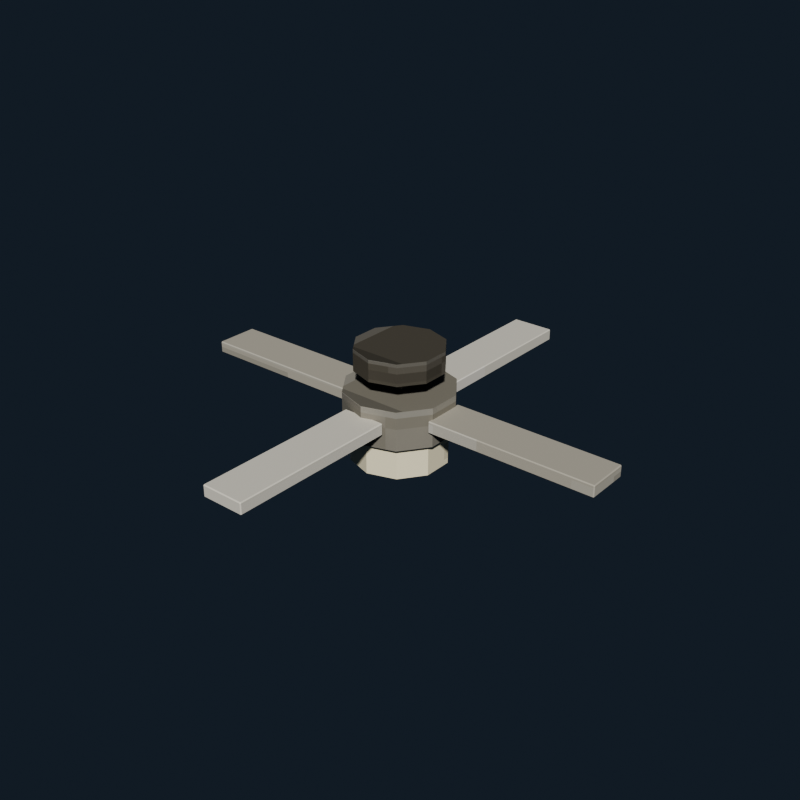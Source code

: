 # Source: ceiling_fan_ivory.blend  (saved by Blender 5.2.44; exported with 4.5.12 LTS)
import bpy
from mathutils import Matrix  # noqa: F401  (used for matrix-valued properties, if any)

bpy.ops.wm.read_factory_settings(use_empty=True)
scene = bpy.context.scene
scene.name = 'Scene'

# ---- collections
col_collection = bpy.data.collections.new('Collection'); scene.collection.children.link(col_collection)

# ---- images (referenced by path relative to the original .blend; pixels are not part of the script)
import os
ASSET_DIR = os.environ.get("B2B_ASSET_DIR", "")  # directory of the original .blend (textures are referenced by path, not embedded)
HERE = os.path.dirname(os.path.abspath(__file__))  # packed textures are extracted next to this script under _unpacked/

def load_image(name, relpath, width, height, colorspace="sRGB"):
    """Load a texture the original file referenced (path relative to the .blend, or extracted next to this script)."""
    p = next((c for c in (os.path.join(HERE, relpath), os.path.join(ASSET_DIR, relpath)) if relpath and os.path.exists(c)), "")
    if p:
        img = bpy.data.images.load(p, check_existing=True)
        img.name = name
    else:  # same state as the original file: an image datablock whose file is absent (Cycles renders it pink)
        img = bpy.data.images.new(name, width, height)
        img.source = "FILE"
        img.filepath = "//" + (relpath or name)
    img.colorspace_settings.name = colorspace
    return img
img_ceiling_fan_ivory_pixel_atlas = load_image('ceiling_fan_ivory_pixel_atlas', '_unpacked/ceiling_fan_ivory_pixel_atlas.0e441668.png', 96, 16, 'sRGB')

# ---- materials (node trees are filled in below, after node groups)
mat_ceiling_fan_ivory_pixel_paint = bpy.data.materials.new('Ceiling Fan Ivory pixel paint')

# ---- material node trees
mat_ceiling_fan_ivory_pixel_paint.use_nodes = True; mat_ceiling_fan_ivory_pixel_paint.node_tree.nodes.clear()
_N = mat_ceiling_fan_ivory_pixel_paint.node_tree.nodes; _L = mat_ceiling_fan_ivory_pixel_paint.node_tree.links
n0 = _N.new('ShaderNodeBsdfPrincipled'); n0.name = 'Principled BSDF'; n0.location = (-200, 100)
n0.inputs[1].default_value = 0.14
n0.inputs[2].default_value = 0.76
n0.inputs[10].default_value = 0.005
n1 = _N.new('ShaderNodeOutputMaterial'); n1.name = 'Material Output'; n1.location = (200, 100)
n2 = _N.new('ShaderNodeTexImage'); n2.name = 'Image Texture'; n2.location = (0, 0)
n2.image = img_ceiling_fan_ivory_pixel_atlas
n2.interpolation = 'Closest'
_L.new(n0.outputs[0], n1.inputs[0])
_L.new(n2.outputs[0], n0.inputs[0])
n1.is_active_output = True

# ---- world
world_world = bpy.data.worlds.new('World'); scene.world = world_world
world_world.use_nodes = True; world_world.node_tree.nodes.clear()
_N = world_world.node_tree.nodes; _L = world_world.node_tree.links
n0 = _N.new('ShaderNodeOutputWorld'); n0.name = 'World Output'; n0.location = (200, 100)
n1 = _N.new('ShaderNodeBackground'); n1.name = 'Background'; n1.location = (-200, 100)
n1.inputs[0].default_value = (0.04314, 0.06275, 0.09412, 1.0)
n1.inputs[1].default_value = 0.36
_L.new(n1.outputs[0], n0.inputs[0])
n0.is_active_output = True
world_world.color = (0.05088, 0.05088, 0.05088)
world_world.sun_shadow_jitter_overblur = 0.0

# ---- meshes
me_cylinder = bpy.data.meshes.new('Cylinder')
me_cylinder.from_pydata([(0.0, 0.2, -0.05), (0.0, 0.2, 0.05), (0.1176, 0.1618, -0.05), (0.1176, 0.1618, 0.05), (0.1902, 0.0618, -0.05), (0.1902, 0.0618, 0.05), (0.1902, -0.0618, -0.05), (0.1902, -0.0618, 0.05), (0.1176, -0.1618, -0.05), (0.1176, -0.1618, 0.05), (0.0, -0.2, -0.05), (0.0, -0.2, 0.05), (-0.1176, -0.1618, -0.05), (-0.1176, -0.1618, 0.05), (-0.1902, -0.0618, -0.05), (-0.1902, -0.0618, 0.05), (-0.1902, 0.0618, -0.05), (-0.1902, 0.0618, 0.05), (-0.1176, 0.1618, -0.05), (-0.1176, 0.1618, 0.05)], [], [(0, 1, 3, 2), (2, 3, 5, 4), (4, 5, 7, 6), (6, 7, 9, 8), (8, 9, 11, 10), (10, 11, 13, 12), (12, 13, 15, 14), (14, 15, 17, 16), (3, 1, 19, 17, 15, 13, 11, 9, 7, 5), (16, 17, 19, 18), (18, 19, 1, 0), (0, 2, 4, 6, 8, 10, 12, 14, 16, 18)])
_uv = me_cylinder.uv_layers.new(name='UVMap')
_uv.uv.foreach_set('vector', [0.3242, 0.5, 0.3242, 0.945, 0.3093, 0.945, 0.3093, 0.5, 0.3093, 0.5, 0.3093, 0.945, 0.2945, 0.945, 0.2945, 0.5, 0.2945, 0.5, 0.2945, 0.945, 0.2797, 0.945, 0.2797, 0.5, 0.2797, 0.5, 0.2797, 0.945, 0.2648, 0.945, 0.2648, 0.5, 0.2648, 0.5, 0.2648, 0.945, 0.25, 0.945, 0.25, 0.5, 0.25, 0.5, 0.25, 0.945, 0.2352, 0.945, 0.2352, 0.5, 0.2352, 0.5, 0.2352, 0.945, 0.2203, 0.945, 0.2203, 0.5, 0.2203, 0.5, 0.2203, 0.945, 0.2055, 0.945, 0.2055, 0.5, 0.2338, 0.4503, 0.2129, 0.4911, 0.192, 0.4503, 0.1791, 0.3435, 0.1791, 0.2115, 0.192, 0.1047, 0.2129, 0.0639, 0.2338, 0.1047, 0.2468, 0.2115, 0.2468, 0.3435, 0.2055, 0.5, 0.2055, 0.945, 0.1907, 0.945, 0.1907, 0.5, 0.1907, 0.5, 0.1907, 0.945, 0.1758, 0.945, 0.1758, 0.5, 0.2871, 0.4911, 0.308, 0.4503, 0.3209, 0.3435, 0.3209, 0.2115, 0.308, 0.1047, 0.2871, 0.0639, 0.2662, 0.1047, 0.2532, 0.2115, 0.2532, 0.3435, 0.2662, 0.4503])
me_cylinder.materials.append(mat_ceiling_fan_ivory_pixel_paint)
me_cylinder.update()
me_cube = bpy.data.meshes.new('Cube')
me_cube.from_pydata([(-0.034, -0.034, -0.09), (-0.034, -0.035, -0.089), (-0.035, -0.034, -0.089), (-0.034, -0.035, 0.089), (-0.034, -0.034, 0.09), (-0.035, -0.034, 0.089), (-0.034, 0.034, -0.09), (-0.035, 0.034, -0.089), (-0.034, 0.035, -0.089), (-0.034, 0.034, 0.09), (-0.034, 0.035, 0.089), (-0.035, 0.034, 0.089), (0.034, -0.034, -0.09), (0.035, -0.034, -0.089), (0.034, -0.035, -0.089), (0.034, -0.034, 0.09), (0.034, -0.035, 0.089), (0.035, -0.034, 0.089), (0.034, 0.034, -0.09), (0.034, 0.035, -0.089), (0.035, 0.034, -0.089), (0.034, 0.034, 0.09), (0.035, 0.034, 0.089), (0.034, 0.035, 0.089)], [], [(0, 1, 2), (3, 4, 5), (6, 7, 8), (9, 10, 11), (12, 13, 14), (15, 16, 17), (18, 19, 20), (21, 22, 23), (6, 0, 2, 7), (1, 3, 5, 2), (4, 9, 11, 5), (10, 8, 7, 11), (18, 6, 8, 19), (9, 21, 23, 10), (22, 20, 19, 23), (12, 18, 20, 13), (21, 15, 17, 22), (16, 14, 13, 17), (0, 12, 14, 1), (15, 4, 3, 16), (6, 18, 12, 0), (2, 5, 11, 7), (14, 16, 3, 1), (21, 9, 4, 15), (8, 10, 23, 19), (20, 22, 17, 13)])
_uv = me_cube.uv_layers.new(name='UVMap')
_uv.uv.foreach_set('vector', [0.3616, 0.7193, 0.3616, 0.7225, 0.361, 0.7193, 0.435, 0.9418, 0.4352, 0.9418, 0.435, 0.945, 0.3616, 0.5032, 0.361, 0.5032, 0.3616, 0.5, 0.4352, 0.2786, 0.435, 0.2807, 0.435, 0.2751, 0.3976, 0.7193, 0.3983, 0.7193, 0.398, 0.7241, 0.4355, 0.7225, 0.435, 0.7257, 0.435, 0.7201, 0.3976, 0.5032, 0.398, 0.4984, 0.3983, 0.5032, 0.4355, 0.5016, 0.435, 0.5032, 0.435, 0.4976, 0.3616, 0.5032, 0.3616, 0.7193, 0.361, 0.7193, 0.361, 0.5032, 0.3983, 0.055, 0.435, 0.055, 0.435, 0.05818, 0.3983, 0.05818, 0.4352, 0.05818, 0.4352, 0.2786, 0.435, 0.2751, 0.435, 0.05818, 0.435, 0.2807, 0.3983, 0.2807, 0.3983, 0.2743, 0.435, 0.2751, 0.3976, 0.5032, 0.3616, 0.5032, 0.3616, 0.5, 0.398, 0.4984, 0.4352, 0.2786, 0.4355, 0.5016, 0.435, 0.4976, 0.435, 0.2807, 0.435, 0.5032, 0.3983, 0.5032, 0.398, 0.4984, 0.435, 0.4976, 0.3976, 0.7193, 0.3976, 0.5032, 0.3983, 0.5032, 0.3983, 0.7193, 0.4355, 0.5016, 0.4355, 0.7225, 0.435, 0.7201, 0.435, 0.5032, 0.435, 0.7257, 0.398, 0.7241, 0.3983, 0.7193, 0.435, 0.7201, 0.3616, 0.7193, 0.3976, 0.7193, 0.398, 0.7241, 0.3616, 0.7225, 0.4355, 0.7225, 0.4352, 0.9418, 0.435, 0.9418, 0.435, 0.7257, 0.3616, 0.5032, 0.3976, 0.5032, 0.3976, 0.7193, 0.3616, 0.7193, 0.3983, 0.05818, 0.435, 0.05818, 0.435, 0.2751, 0.3983, 0.2743, 0.398, 0.7241, 0.435, 0.7257, 0.435, 0.9418, 0.3983, 0.9418, 0.4355, 0.5016, 0.4718, 0.5032, 0.4718, 0.7193, 0.4355, 0.7225, 0.3983, 0.2807, 0.435, 0.2807, 0.435, 0.4976, 0.398, 0.4984, 0.3983, 0.5032, 0.435, 0.5032, 0.435, 0.7201, 0.3983, 0.7193])
me_cube.materials.append(mat_ceiling_fan_ivory_pixel_paint)
me_cube.update()
me_cylinder_001 = bpy.data.meshes.new('Cylinder.001')
me_cylinder_001.from_pydata([(0.0, 0.25, -0.09), (0.0, 0.25, 0.09), (0.1469, 0.2023, -0.09), (0.1469, 0.2023, 0.09), (0.2378, 0.07725, -0.09), (0.2378, 0.07725, 0.09), (0.2378, -0.07725, -0.09), (0.2378, -0.07725, 0.09), (0.1469, -0.2023, -0.09), (0.1469, -0.2023, 0.09), (0.0, -0.25, -0.09), (0.0, -0.25, 0.09), (-0.1469, -0.2023, -0.09), (-0.1469, -0.2023, 0.09), (-0.2378, -0.07725, -0.09), (-0.2378, -0.07725, 0.09), (-0.2378, 0.07725, -0.09), (-0.2378, 0.07725, 0.09), (-0.1469, 0.2023, -0.09), (-0.1469, 0.2023, 0.09)], [], [(0, 1, 3, 2), (2, 3, 5, 4), (4, 5, 7, 6), (6, 7, 9, 8), (8, 9, 11, 10), (10, 11, 13, 12), (12, 13, 15, 14), (14, 15, 17, 16), (3, 1, 19, 17, 15, 13, 11, 9, 7, 5), (16, 17, 19, 18), (18, 19, 1, 0), (0, 2, 4, 6, 8, 10, 12, 14, 16, 18)])
_uv = me_cylinder_001.uv_layers.new(name='UVMap')
_uv.uv.foreach_set('vector', [0.4908, 0.5, 0.4908, 0.945, 0.476, 0.945, 0.476, 0.5, 0.476, 0.5, 0.476, 0.945, 0.4612, 0.945, 0.4612, 0.5, 0.4612, 0.5, 0.4612, 0.945, 0.4463, 0.945, 0.4463, 0.5, 0.4463, 0.5, 0.4463, 0.945, 0.4315, 0.945, 0.4315, 0.5, 0.4315, 0.5, 0.4315, 0.945, 0.4167, 0.945, 0.4167, 0.5, 0.4167, 0.5, 0.4167, 0.945, 0.4018, 0.945, 0.4018, 0.5, 0.4018, 0.5, 0.4018, 0.945, 0.387, 0.945, 0.387, 0.5, 0.387, 0.5, 0.387, 0.945, 0.3722, 0.945, 0.3722, 0.5, 0.4005, 0.4503, 0.3796, 0.4911, 0.3587, 0.4503, 0.3457, 0.3435, 0.3457, 0.2115, 0.3587, 0.1047, 0.3796, 0.0639, 0.4005, 0.1047, 0.4134, 0.2115, 0.4134, 0.3435, 0.3722, 0.5, 0.3722, 0.945, 0.3573, 0.945, 0.3573, 0.5, 0.3573, 0.5, 0.3573, 0.945, 0.3425, 0.945, 0.3425, 0.5, 0.4538, 0.4911, 0.4747, 0.4503, 0.4876, 0.3435, 0.4876, 0.2115, 0.4747, 0.1047, 0.4538, 0.0639, 0.4328, 0.1047, 0.4199, 0.2115, 0.4199, 0.3435, 0.4328, 0.4503])
me_cylinder_001.materials.append(mat_ceiling_fan_ivory_pixel_paint)
me_cylinder_001.update()
me_cube_001 = bpy.data.meshes.new('Cube.001')
me_cube_001.from_pydata([(-0.386, -0.096, -0.0275), (-0.386, -0.1, -0.0235), (-0.39, -0.096, -0.0235), (-0.386, -0.1, 0.0235), (-0.386, -0.096, 0.0275), (-0.39, -0.096, 0.0235), (-0.386, 0.096, -0.0275), (-0.39, 0.096, -0.0235), (-0.386, 0.1, -0.0235), (-0.386, 0.096, 0.0275), (-0.386, 0.1, 0.0235), (-0.39, 0.096, 0.0235), (0.386, -0.096, -0.0275), (0.39, -0.096, -0.0235), (0.386, -0.1, -0.0235), (0.386, -0.096, 0.0275), (0.386, -0.1, 0.0235), (0.39, -0.096, 0.0235), (0.386, 0.096, -0.0275), (0.386, 0.1, -0.0235), (0.39, 0.096, -0.0235), (0.386, 0.096, 0.0275), (0.39, 0.096, 0.0235), (0.386, 0.1, 0.0235)], [], [(0, 1, 2), (3, 4, 5), (6, 7, 8), (9, 10, 11), (12, 13, 14), (15, 16, 17), (18, 19, 20), (21, 22, 23), (6, 0, 2, 7), (1, 3, 5, 2), (4, 9, 11, 5), (10, 8, 7, 11), (18, 6, 8, 19), (9, 21, 23, 10), (22, 20, 19, 23), (12, 18, 20, 13), (21, 15, 17, 22), (16, 14, 13, 17), (0, 12, 14, 1), (15, 4, 3, 16), (6, 18, 12, 0), (2, 5, 11, 7), (14, 16, 3, 1), (21, 9, 4, 15), (8, 10, 23, 19), (20, 22, 17, 13)])
_uv = me_cube_001.uv_layers.new(name='UVMap')
_uv.uv.foreach_set('vector', [0.5279, 0.7181, 0.5279, 0.7225, 0.5277, 0.7181, 0.5992, 0.9439, 0.6019, 0.9439, 0.5992, 0.945, 0.5279, 0.5045, 0.5277, 0.5045, 0.5279, 0.5, 0.6019, 0.2768, 0.5992, 0.2786, 0.5992, 0.2742, 0.5646, 0.7181, 0.5668, 0.7181, 0.566, 0.7231, 0.602, 0.7208, 0.5992, 0.7236, 0.5992, 0.7192, 0.5646, 0.5045, 0.566, 0.4994, 0.5668, 0.5045, 0.602, 0.5031, 0.5992, 0.5045, 0.5992, 0.4991, 0.5279, 0.5045, 0.5279, 0.7181, 0.5277, 0.7181, 0.5277, 0.5045, 0.5675, 0.055, 0.5992, 0.055, 0.5992, 0.05945, 0.5675, 0.05945, 0.6019, 0.05945, 0.6019, 0.2768, 0.5992, 0.2742, 0.5992, 0.05945, 0.5992, 0.2786, 0.5675, 0.2786, 0.5675, 0.2731, 0.5992, 0.2742, 0.5646, 0.5045, 0.5279, 0.5045, 0.5279, 0.5, 0.566, 0.4994, 0.6019, 0.2768, 0.602, 0.5031, 0.5992, 0.4991, 0.5992, 0.2786, 0.5992, 0.5045, 0.5668, 0.5045, 0.566, 0.4994, 0.5992, 0.4991, 0.5646, 0.7181, 0.5646, 0.5045, 0.5668, 0.5045, 0.5668, 0.7181, 0.602, 0.5031, 0.602, 0.7208, 0.5992, 0.7192, 0.5992, 0.5045, 0.5992, 0.7236, 0.566, 0.7231, 0.5668, 0.7181, 0.5992, 0.7192, 0.5279, 0.7181, 0.5646, 0.7181, 0.566, 0.7231, 0.5279, 0.7225, 0.602, 0.7208, 0.6019, 0.9439, 0.5992, 0.9439, 0.5992, 0.7236, 0.5279, 0.5045, 0.5646, 0.5045, 0.5646, 0.7181, 0.5279, 0.7181, 0.5675, 0.05945, 0.5992, 0.05945, 0.5992, 0.2742, 0.5675, 0.2731, 0.566, 0.7231, 0.5992, 0.7236, 0.5992, 0.9439, 0.5675, 0.9439, 0.602, 0.5031, 0.6388, 0.5045, 0.6388, 0.7181, 0.602, 0.7208, 0.5675, 0.2786, 0.5992, 0.2786, 0.5992, 0.4991, 0.566, 0.4994, 0.5668, 0.5045, 0.5992, 0.5045, 0.5992, 0.7192, 0.5668, 0.7181])
me_cube_001.materials.append(mat_ceiling_fan_ivory_pixel_paint)
me_cube_001.update()
me_cube_002 = bpy.data.meshes.new('Cube.002')
me_cube_002.from_pydata([(-0.386, -0.096, -0.0275), (-0.386, -0.1, -0.0235), (-0.39, -0.096, -0.0235), (-0.386, -0.1, 0.0235), (-0.386, -0.096, 0.0275), (-0.39, -0.096, 0.0235), (-0.386, 0.096, -0.0275), (-0.39, 0.096, -0.0235), (-0.386, 0.1, -0.0235), (-0.386, 0.096, 0.0275), (-0.386, 0.1, 0.0235), (-0.39, 0.096, 0.0235), (0.386, -0.096, -0.0275), (0.39, -0.096, -0.0235), (0.386, -0.1, -0.0235), (0.386, -0.096, 0.0275), (0.386, -0.1, 0.0235), (0.39, -0.096, 0.0235), (0.386, 0.096, -0.0275), (0.386, 0.1, -0.0235), (0.39, 0.096, -0.0235), (0.386, 0.096, 0.0275), (0.39, 0.096, 0.0235), (0.386, 0.1, 0.0235)], [], [(0, 1, 2), (3, 4, 5), (6, 7, 8), (9, 10, 11), (12, 13, 14), (15, 16, 17), (18, 19, 20), (21, 22, 23), (6, 0, 2, 7), (1, 3, 5, 2), (4, 9, 11, 5), (10, 8, 7, 11), (18, 6, 8, 19), (9, 21, 23, 10), (22, 20, 19, 23), (12, 18, 20, 13), (21, 15, 17, 22), (16, 14, 13, 17), (0, 12, 14, 1), (15, 4, 3, 16), (6, 18, 12, 0), (2, 5, 11, 7), (14, 16, 3, 1), (21, 9, 4, 15), (8, 10, 23, 19), (20, 22, 17, 13)])
_uv = me_cube_002.uv_layers.new(name='UVMap')
_uv.uv.foreach_set('vector', [0.6946, 0.7181, 0.6946, 0.7225, 0.6944, 0.7181, 0.7658, 0.9439, 0.7685, 0.9439, 0.7658, 0.945, 0.6946, 0.5045, 0.6944, 0.5045, 0.6946, 0.5, 0.7685, 0.2768, 0.7658, 0.2786, 0.7658, 0.2742, 0.7313, 0.7181, 0.7335, 0.7181, 0.7327, 0.7231, 0.7686, 0.7208, 0.7658, 0.7236, 0.7658, 0.7192, 0.7313, 0.5045, 0.7327, 0.4994, 0.7335, 0.5045, 0.7686, 0.5031, 0.7658, 0.5045, 0.7658, 0.4991, 0.6946, 0.5045, 0.6946, 0.7181, 0.6944, 0.7181, 0.6944, 0.5045, 0.7342, 0.055, 0.7658, 0.055, 0.7658, 0.05945, 0.7342, 0.05945, 0.7685, 0.05945, 0.7685, 0.2768, 0.7658, 0.2742, 0.7658, 0.05945, 0.7658, 0.2786, 0.7342, 0.2786, 0.7342, 0.2731, 0.7658, 0.2742, 0.7313, 0.5045, 0.6946, 0.5045, 0.6946, 0.5, 0.7327, 0.4994, 0.7685, 0.2768, 0.7686, 0.5031, 0.7658, 0.4991, 0.7658, 0.2786, 0.7658, 0.5045, 0.7335, 0.5045, 0.7327, 0.4994, 0.7658, 0.4991, 0.7313, 0.7181, 0.7313, 0.5045, 0.7335, 0.5045, 0.7335, 0.7181, 0.7686, 0.5031, 0.7686, 0.7208, 0.7658, 0.7192, 0.7658, 0.5045, 0.7658, 0.7236, 0.7327, 0.7231, 0.7335, 0.7181, 0.7658, 0.7192, 0.6946, 0.7181, 0.7313, 0.7181, 0.7327, 0.7231, 0.6946, 0.7225, 0.7686, 0.7208, 0.7685, 0.9439, 0.7658, 0.9439, 0.7658, 0.7236, 0.6946, 0.5045, 0.7313, 0.5045, 0.7313, 0.7181, 0.6946, 0.7181, 0.7342, 0.05945, 0.7658, 0.05945, 0.7658, 0.2742, 0.7342, 0.2731, 0.7327, 0.7231, 0.7658, 0.7236, 0.7658, 0.9439, 0.7342, 0.9439, 0.7686, 0.5031, 0.8054, 0.5045, 0.8054, 0.7181, 0.7686, 0.7208, 0.7342, 0.2786, 0.7658, 0.2786, 0.7658, 0.4991, 0.7327, 0.4994, 0.7335, 0.5045, 0.7658, 0.5045, 0.7658, 0.7192, 0.7335, 0.7181])
me_cube_002.materials.append(mat_ceiling_fan_ivory_pixel_paint)
me_cube_002.update()
me_cube_003 = bpy.data.meshes.new('Cube.003')
me_cube_003.from_pydata([(-0.386, -0.096, -0.0275), (-0.386, -0.1, -0.0235), (-0.39, -0.096, -0.0235), (-0.386, -0.1, 0.0235), (-0.386, -0.096, 0.0275), (-0.39, -0.096, 0.0235), (-0.386, 0.096, -0.0275), (-0.39, 0.096, -0.0235), (-0.386, 0.1, -0.0235), (-0.386, 0.096, 0.0275), (-0.386, 0.1, 0.0235), (-0.39, 0.096, 0.0235), (0.386, -0.096, -0.0275), (0.39, -0.096, -0.0235), (0.386, -0.1, -0.0235), (0.386, -0.096, 0.0275), (0.386, -0.1, 0.0235), (0.39, -0.096, 0.0235), (0.386, 0.096, -0.0275), (0.386, 0.1, -0.0235), (0.39, 0.096, -0.0235), (0.386, 0.096, 0.0275), (0.39, 0.096, 0.0235), (0.386, 0.1, 0.0235)], [], [(0, 1, 2), (3, 4, 5), (6, 7, 8), (9, 10, 11), (12, 13, 14), (15, 16, 17), (18, 19, 20), (21, 22, 23), (6, 0, 2, 7), (1, 3, 5, 2), (4, 9, 11, 5), (10, 8, 7, 11), (18, 6, 8, 19), (9, 21, 23, 10), (22, 20, 19, 23), (12, 18, 20, 13), (21, 15, 17, 22), (16, 14, 13, 17), (0, 12, 14, 1), (15, 4, 3, 16), (6, 18, 12, 0), (2, 5, 11, 7), (14, 16, 3, 1), (21, 9, 4, 15), (8, 10, 23, 19), (20, 22, 17, 13)])
_uv = me_cube_003.uv_layers.new(name='UVMap')
_uv.uv.foreach_set('vector', [0.5279, 0.7181, 0.5279, 0.7225, 0.5277, 0.7181, 0.5992, 0.9439, 0.6019, 0.9439, 0.5992, 0.945, 0.5279, 0.5045, 0.5277, 0.5045, 0.5279, 0.5, 0.6019, 0.2768, 0.5992, 0.2786, 0.5992, 0.2742, 0.5646, 0.7181, 0.5668, 0.7181, 0.566, 0.7231, 0.602, 0.7208, 0.5992, 0.7236, 0.5992, 0.7192, 0.5646, 0.5045, 0.566, 0.4994, 0.5668, 0.5045, 0.602, 0.5031, 0.5992, 0.5045, 0.5992, 0.4991, 0.5279, 0.5045, 0.5279, 0.7181, 0.5277, 0.7181, 0.5277, 0.5045, 0.5675, 0.055, 0.5992, 0.055, 0.5992, 0.05945, 0.5675, 0.05945, 0.6019, 0.05945, 0.6019, 0.2768, 0.5992, 0.2742, 0.5992, 0.05945, 0.5992, 0.2786, 0.5675, 0.2786, 0.5675, 0.2731, 0.5992, 0.2742, 0.5646, 0.5045, 0.5279, 0.5045, 0.5279, 0.5, 0.566, 0.4994, 0.6019, 0.2768, 0.602, 0.5031, 0.5992, 0.4991, 0.5992, 0.2786, 0.5992, 0.5045, 0.5668, 0.5045, 0.566, 0.4994, 0.5992, 0.4991, 0.5646, 0.7181, 0.5646, 0.5045, 0.5668, 0.5045, 0.5668, 0.7181, 0.602, 0.5031, 0.602, 0.7208, 0.5992, 0.7192, 0.5992, 0.5045, 0.5992, 0.7236, 0.566, 0.7231, 0.5668, 0.7181, 0.5992, 0.7192, 0.5279, 0.7181, 0.5646, 0.7181, 0.566, 0.7231, 0.5279, 0.7225, 0.602, 0.7208, 0.6019, 0.9439, 0.5992, 0.9439, 0.5992, 0.7236, 0.5279, 0.5045, 0.5646, 0.5045, 0.5646, 0.7181, 0.5279, 0.7181, 0.5675, 0.05945, 0.5992, 0.05945, 0.5992, 0.2742, 0.5675, 0.2731, 0.566, 0.7231, 0.5992, 0.7236, 0.5992, 0.9439, 0.5675, 0.9439, 0.602, 0.5031, 0.6388, 0.5045, 0.6388, 0.7181, 0.602, 0.7208, 0.5675, 0.2786, 0.5992, 0.2786, 0.5992, 0.4991, 0.566, 0.4994, 0.5668, 0.5045, 0.5992, 0.5045, 0.5992, 0.7192, 0.5668, 0.7181])
me_cube_003.materials.append(mat_ceiling_fan_ivory_pixel_paint)
me_cube_003.update()
me_cube_004 = bpy.data.meshes.new('Cube.004')
me_cube_004.from_pydata([(-0.386, -0.096, -0.0275), (-0.386, -0.1, -0.0235), (-0.39, -0.096, -0.0235), (-0.386, -0.1, 0.0235), (-0.386, -0.096, 0.0275), (-0.39, -0.096, 0.0235), (-0.386, 0.096, -0.0275), (-0.39, 0.096, -0.0235), (-0.386, 0.1, -0.0235), (-0.386, 0.096, 0.0275), (-0.386, 0.1, 0.0235), (-0.39, 0.096, 0.0235), (0.386, -0.096, -0.0275), (0.39, -0.096, -0.0235), (0.386, -0.1, -0.0235), (0.386, -0.096, 0.0275), (0.386, -0.1, 0.0235), (0.39, -0.096, 0.0235), (0.386, 0.096, -0.0275), (0.386, 0.1, -0.0235), (0.39, 0.096, -0.0235), (0.386, 0.096, 0.0275), (0.39, 0.096, 0.0235), (0.386, 0.1, 0.0235)], [], [(0, 1, 2), (3, 4, 5), (6, 7, 8), (9, 10, 11), (12, 13, 14), (15, 16, 17), (18, 19, 20), (21, 22, 23), (6, 0, 2, 7), (1, 3, 5, 2), (4, 9, 11, 5), (10, 8, 7, 11), (18, 6, 8, 19), (9, 21, 23, 10), (22, 20, 19, 23), (12, 18, 20, 13), (21, 15, 17, 22), (16, 14, 13, 17), (0, 12, 14, 1), (15, 4, 3, 16), (6, 18, 12, 0), (2, 5, 11, 7), (14, 16, 3, 1), (21, 9, 4, 15), (8, 10, 23, 19), (20, 22, 17, 13)])
_uv = me_cube_004.uv_layers.new(name='UVMap')
_uv.uv.foreach_set('vector', [0.6946, 0.7181, 0.6946, 0.7225, 0.6944, 0.7181, 0.7658, 0.9439, 0.7685, 0.9439, 0.7658, 0.945, 0.6946, 0.5045, 0.6944, 0.5045, 0.6946, 0.5, 0.7685, 0.2768, 0.7658, 0.2786, 0.7658, 0.2742, 0.7313, 0.7181, 0.7335, 0.7181, 0.7327, 0.7231, 0.7686, 0.7208, 0.7658, 0.7236, 0.7658, 0.7192, 0.7313, 0.5045, 0.7327, 0.4994, 0.7335, 0.5045, 0.7686, 0.5031, 0.7658, 0.5045, 0.7658, 0.4991, 0.6946, 0.5045, 0.6946, 0.7181, 0.6944, 0.7181, 0.6944, 0.5045, 0.7342, 0.055, 0.7658, 0.055, 0.7658, 0.05945, 0.7342, 0.05945, 0.7685, 0.05945, 0.7685, 0.2768, 0.7658, 0.2742, 0.7658, 0.05945, 0.7658, 0.2786, 0.7342, 0.2786, 0.7342, 0.2731, 0.7658, 0.2742, 0.7313, 0.5045, 0.6946, 0.5045, 0.6946, 0.5, 0.7327, 0.4994, 0.7685, 0.2768, 0.7686, 0.5031, 0.7658, 0.4991, 0.7658, 0.2786, 0.7658, 0.5045, 0.7335, 0.5045, 0.7327, 0.4994, 0.7658, 0.4991, 0.7313, 0.7181, 0.7313, 0.5045, 0.7335, 0.5045, 0.7335, 0.7181, 0.7686, 0.5031, 0.7686, 0.7208, 0.7658, 0.7192, 0.7658, 0.5045, 0.7658, 0.7236, 0.7327, 0.7231, 0.7335, 0.7181, 0.7658, 0.7192, 0.6946, 0.7181, 0.7313, 0.7181, 0.7327, 0.7231, 0.6946, 0.7225, 0.7686, 0.7208, 0.7685, 0.9439, 0.7658, 0.9439, 0.7658, 0.7236, 0.6946, 0.5045, 0.7313, 0.5045, 0.7313, 0.7181, 0.6946, 0.7181, 0.7342, 0.05945, 0.7658, 0.05945, 0.7658, 0.2742, 0.7342, 0.2731, 0.7327, 0.7231, 0.7658, 0.7236, 0.7658, 0.9439, 0.7342, 0.9439, 0.7686, 0.5031, 0.8054, 0.5045, 0.8054, 0.7181, 0.7686, 0.7208, 0.7342, 0.2786, 0.7658, 0.2786, 0.7658, 0.4991, 0.7327, 0.4994, 0.7335, 0.5045, 0.7658, 0.5045, 0.7658, 0.7192, 0.7335, 0.7181])
me_cube_004.materials.append(mat_ceiling_fan_ivory_pixel_paint)
me_cube_004.update()
me_cylinder_002 = bpy.data.meshes.new('Cylinder.002')
me_cylinder_002.from_pydata([(0.0, 0.22, -0.09), (0.0, 0.22, 0.09), (0.1293, 0.178, -0.09), (0.1293, 0.178, 0.09), (0.2092, 0.06798, -0.09), (0.2092, 0.06798, 0.09), (0.2092, -0.06798, -0.09), (0.2092, -0.06798, 0.09), (0.1293, -0.178, -0.09), (0.1293, -0.178, 0.09), (0.0, -0.22, -0.09), (0.0, -0.22, 0.09), (-0.1293, -0.178, -0.09), (-0.1293, -0.178, 0.09), (-0.2092, -0.06798, -0.09), (-0.2092, -0.06798, 0.09), (-0.2092, 0.06798, -0.09), (-0.2092, 0.06798, 0.09), (-0.1293, 0.178, -0.09), (-0.1293, 0.178, 0.09)], [], [(0, 1, 3, 2), (2, 3, 5, 4), (4, 5, 7, 6), (6, 7, 9, 8), (8, 9, 11, 10), (10, 11, 13, 12), (12, 13, 15, 14), (14, 15, 17, 16), (3, 1, 19, 17, 15, 13, 11, 9, 7, 5), (16, 17, 19, 18), (18, 19, 1, 0), (0, 2, 4, 6, 8, 10, 12, 14, 16, 18)])
_uv = me_cylinder_002.uv_layers.new(name='UVMap')
_uv.uv.foreach_set('vector', [0.9908, 0.5, 0.9908, 0.945, 0.976, 0.945, 0.976, 0.5, 0.976, 0.5, 0.976, 0.945, 0.9612, 0.945, 0.9612, 0.5, 0.9612, 0.5, 0.9612, 0.945, 0.9463, 0.945, 0.9463, 0.5, 0.9463, 0.5, 0.9463, 0.945, 0.9315, 0.945, 0.9315, 0.5, 0.9315, 0.5, 0.9315, 0.945, 0.9167, 0.945, 0.9167, 0.5, 0.9167, 0.5, 0.9167, 0.945, 0.9018, 0.945, 0.9018, 0.5, 0.9018, 0.5, 0.9018, 0.945, 0.887, 0.945, 0.887, 0.5, 0.887, 0.5, 0.887, 0.945, 0.8722, 0.945, 0.8722, 0.5, 0.9005, 0.4503, 0.8796, 0.4911, 0.8587, 0.4503, 0.8457, 0.3435, 0.8457, 0.2115, 0.8587, 0.1047, 0.8796, 0.0639, 0.9005, 0.1047, 0.9134, 0.2115, 0.9134, 0.3435, 0.8722, 0.5, 0.8722, 0.945, 0.8573, 0.945, 0.8573, 0.5, 0.8573, 0.5, 0.8573, 0.945, 0.8425, 0.945, 0.8425, 0.5, 0.9538, 0.4911, 0.9747, 0.4503, 0.9876, 0.3435, 0.9876, 0.2115, 0.9747, 0.1047, 0.9538, 0.0639, 0.9328, 0.1047, 0.9199, 0.2115, 0.9199, 0.3435, 0.9328, 0.4503])
me_cylinder_002.materials.append(mat_ceiling_fan_ivory_pixel_paint)
me_cylinder_002.update()

# ---- objects
ob_ceilingcanopy = bpy.data.objects.new('CeilingCanopy', me_cylinder)
ob_downrod = bpy.data.objects.new('DownRod', me_cube)
ob_fanmotor = bpy.data.objects.new('FanMotor', me_cylinder_001)
ob_fanblade_1 = bpy.data.objects.new('FanBlade_1', me_cube_001)
ob_fanblade_2 = bpy.data.objects.new('FanBlade_2', me_cube_002)
ob_fanblade_3 = bpy.data.objects.new('FanBlade_3', me_cube_003)
ob_fanblade_4 = bpy.data.objects.new('FanBlade_4', me_cube_004)
ob_fanlight = bpy.data.objects.new('FanLight', me_cylinder_002)

# ---- transforms, parenting, visibility, modifiers, constraints
ob_ceilingcanopy.location = (0.0, 0.0, 0.54)
ob_downrod.location = (0.0, 0.0, 0.43)
ob_fanmotor.location = (0.0, 0.0, 0.31)
ob_fanblade_1.location = (0.62, 0.0, 0.32)
ob_fanblade_2.location = (3.796e-17, 0.62, 0.32)
ob_fanblade_2.rotation_euler = (0.0, 0.0, 1.571)
ob_fanblade_3.location = (-0.62, 7.593e-17, 0.32)
ob_fanblade_3.rotation_euler = (0.0, 0.0, 3.142)
ob_fanblade_4.location = (-1.139e-16, -0.62, 0.32)
ob_fanblade_4.rotation_euler = (0.0, 0.0, 4.712)
ob_fanlight.location = (0.0, 0.0, 0.16)

# ---- collection membership
col_collection.objects.link(ob_ceilingcanopy)
col_collection.objects.link(ob_downrod)
col_collection.objects.link(ob_fanmotor)
col_collection.objects.link(ob_fanblade_1)
col_collection.objects.link(ob_fanblade_2)
col_collection.objects.link(ob_fanblade_3)
col_collection.objects.link(ob_fanblade_4)
col_collection.objects.link(ob_fanlight)

# ---- scene / render settings (as saved in the file)
scene.frame_start = 1; scene.frame_end = 250; scene.frame_set(1)
scene.render.engine = 'BLENDER_EEVEE_NEXT'
scene.render.resolution_x = 640
scene.render.resolution_y = 640
scene.render.bake_bias = 0.0
scene.render.bake_samples = 0
scene.render.compositor_device = 'GPU'
scene.eevee.use_volume_custom_range = False
scene.eevee.fast_gi_thickness_near = 0.1
scene.eevee.fast_gi_thickness_far = 0.0
scene.eevee.ray_tracing_options.screen_trace_thickness = 0.1
scene.view_settings.look = 'AgX - Medium High Contrast'
bpy.context.view_layer.update()

# ---- added for rendering (the .blend has no active camera and no usable light): camera, sun
cam_auto = bpy.data.cameras.new('AutoCamera')
cam_auto.lens = 50.0
cam_auto.sensor_width = 36.0
cam_auto.clip_end = 1000.0
ob_auto_camera = bpy.data.objects.new('AutoCamera', cam_auto)
scene.collection.objects.link(ob_auto_camera)
ob_auto_camera.location = (2.68653, -3.22384, 2.47922)
ob_auto_camera.rotation_euler = (1.09748, -7.21219e-08, 0.694738)
scene.camera = ob_auto_camera
light_auto_sun = bpy.data.lights.new('AutoSun', 'SUN')
light_auto_sun.energy = 3.0
light_auto_sun.angle = 0.0523599
ob_auto_sun = bpy.data.objects.new('AutoSun', light_auto_sun)
scene.collection.objects.link(ob_auto_sun)
ob_auto_sun.rotation_euler = (0.872665, 0.174533, 0.523599)
bpy.context.view_layer.update()
